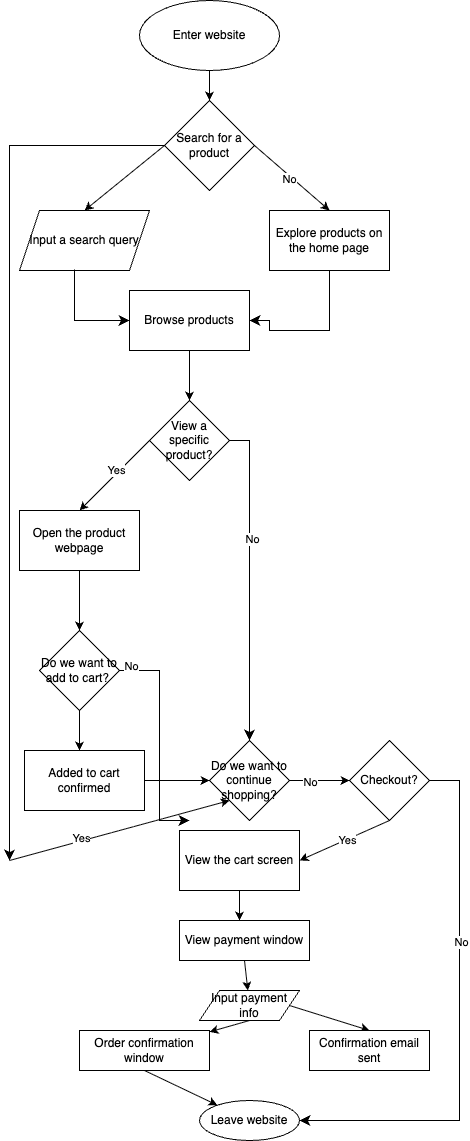

The diagram above was exported from draw.io. Its source (the exported page's mxGraphModel, read from the mxfile embedded in the PNG):
<mxGraphModel dx="375" dy="616" grid="1" gridSize="10" guides="1" tooltips="1" connect="1" arrows="1" fold="1" page="1" pageScale="1" pageWidth="850" pageHeight="1100" math="0" shadow="0">
  <root>
    <mxCell id="0" />
    <mxCell id="1" parent="0" />
    <mxCell id="2" value="Enter website" style="ellipse;whiteSpace=wrap;html=1;" vertex="1" parent="1">
      <mxGeometry x="140" y="10" width="140" height="70" as="geometry" />
    </mxCell>
    <mxCell id="4" value="" style="endArrow=classic;html=1;exitX=0.5;exitY=1;exitDx=0;exitDy=0;entryX=0.5;entryY=0;entryDx=0;entryDy=0;" edge="1" parent="1" source="2" target="5">
      <mxGeometry width="50" height="50" relative="1" as="geometry">
        <mxPoint x="180" y="310" as="sourcePoint" />
        <mxPoint x="210" y="127.57359312880715" as="targetPoint" />
      </mxGeometry>
    </mxCell>
    <mxCell id="5" value="&lt;span style=&quot;color: rgb(0, 0, 0);&quot;&gt;Search for a product&lt;/span&gt;" style="rhombus;whiteSpace=wrap;html=1;" vertex="1" parent="1">
      <mxGeometry x="165" y="110" width="90" height="90" as="geometry" />
    </mxCell>
    <mxCell id="7" value="" style="endArrow=classic;html=1;exitX=1;exitY=0.5;exitDx=0;exitDy=0;entryX=0.5;entryY=0;entryDx=0;entryDy=0;" edge="1" parent="1" source="5" target="12">
      <mxGeometry width="50" height="50" relative="1" as="geometry">
        <mxPoint x="200" y="310" as="sourcePoint" />
        <mxPoint x="350" y="210" as="targetPoint" />
      </mxGeometry>
    </mxCell>
    <mxCell id="11" value="No" style="edgeLabel;html=1;align=center;verticalAlign=middle;resizable=0;points=[];" vertex="1" connectable="0" parent="7">
      <mxGeometry x="-0.0415" y="-3" relative="1" as="geometry">
        <mxPoint as="offset" />
      </mxGeometry>
    </mxCell>
    <mxCell id="12" value="Explore products on the home page" style="rounded=0;whiteSpace=wrap;html=1;" vertex="1" parent="1">
      <mxGeometry x="270" y="220" width="120" height="60" as="geometry" />
    </mxCell>
    <mxCell id="13" value="" style="endArrow=classic;html=1;exitX=0;exitY=0.5;exitDx=0;exitDy=0;entryX=0.5;entryY=0;entryDx=0;entryDy=0;" edge="1" parent="1" source="5" target="14">
      <mxGeometry width="50" height="50" relative="1" as="geometry">
        <mxPoint x="200" y="310" as="sourcePoint" />
        <mxPoint x="80" y="220" as="targetPoint" />
      </mxGeometry>
    </mxCell>
    <mxCell id="14" value="Input a search query" style="shape=parallelogram;perimeter=parallelogramPerimeter;whiteSpace=wrap;html=1;fixedSize=1;" vertex="1" parent="1">
      <mxGeometry x="20" y="220" width="130" height="60" as="geometry" />
    </mxCell>
    <mxCell id="16" value="" style="edgeStyle=segmentEdgeStyle;endArrow=classic;html=1;curved=0;rounded=0;endSize=8;startSize=8;exitX=0.423;exitY=0.983;exitDx=0;exitDy=0;exitPerimeter=0;entryX=0;entryY=0.5;entryDx=0;entryDy=0;" edge="1" parent="1" source="14" target="18">
      <mxGeometry width="50" height="50" relative="1" as="geometry">
        <mxPoint x="160" y="310" as="sourcePoint" />
        <mxPoint x="160" y="330" as="targetPoint" />
        <Array as="points">
          <mxPoint x="75" y="330" />
        </Array>
      </mxGeometry>
    </mxCell>
    <mxCell id="17" value="" style="edgeStyle=segmentEdgeStyle;endArrow=classic;html=1;curved=0;rounded=0;endSize=8;startSize=8;exitX=0.5;exitY=1;exitDx=0;exitDy=0;entryX=1;entryY=0.5;entryDx=0;entryDy=0;" edge="1" parent="1" source="12" target="18">
      <mxGeometry width="50" height="50" relative="1" as="geometry">
        <mxPoint x="160" y="310" as="sourcePoint" />
        <mxPoint x="250" y="330" as="targetPoint" />
        <Array as="points">
          <mxPoint x="330" y="340" />
          <mxPoint x="270" y="340" />
          <mxPoint x="270" y="330" />
        </Array>
      </mxGeometry>
    </mxCell>
    <mxCell id="18" value="Browse products" style="rounded=0;whiteSpace=wrap;html=1;" vertex="1" parent="1">
      <mxGeometry x="130" y="300" width="120" height="60" as="geometry" />
    </mxCell>
    <mxCell id="19" value="" style="endArrow=classic;html=1;exitX=0.5;exitY=1;exitDx=0;exitDy=0;" edge="1" parent="1" source="18">
      <mxGeometry width="50" height="50" relative="1" as="geometry">
        <mxPoint x="160" y="310" as="sourcePoint" />
        <mxPoint x="190" y="410" as="targetPoint" />
      </mxGeometry>
    </mxCell>
    <mxCell id="20" value="View a specific product?" style="rhombus;whiteSpace=wrap;html=1;" vertex="1" parent="1">
      <mxGeometry x="150" y="410" width="80" height="80" as="geometry" />
    </mxCell>
    <mxCell id="21" value="" style="endArrow=classic;html=1;exitX=0;exitY=0.5;exitDx=0;exitDy=0;" edge="1" parent="1" source="20">
      <mxGeometry width="50" height="50" relative="1" as="geometry">
        <mxPoint x="160" y="520" as="sourcePoint" />
        <mxPoint x="80" y="520" as="targetPoint" />
      </mxGeometry>
    </mxCell>
    <mxCell id="22" value="Yes" style="edgeLabel;html=1;align=center;verticalAlign=middle;resizable=0;points=[];" vertex="1" connectable="0" parent="21">
      <mxGeometry x="-0.0857" y="-3" relative="1" as="geometry">
        <mxPoint as="offset" />
      </mxGeometry>
    </mxCell>
    <mxCell id="23" value="Open the product webpage" style="rounded=0;whiteSpace=wrap;html=1;" vertex="1" parent="1">
      <mxGeometry x="20" y="520" width="120" height="60" as="geometry" />
    </mxCell>
    <mxCell id="24" value="" style="endArrow=classic;html=1;exitX=0.5;exitY=1;exitDx=0;exitDy=0;" edge="1" parent="1" source="23">
      <mxGeometry width="50" height="50" relative="1" as="geometry">
        <mxPoint x="90" y="650" as="sourcePoint" />
        <mxPoint x="80" y="640" as="targetPoint" />
      </mxGeometry>
    </mxCell>
    <mxCell id="25" value="Do we want to add to cart?&amp;nbsp;" style="rhombus;whiteSpace=wrap;html=1;" vertex="1" parent="1">
      <mxGeometry x="40" y="640" width="80" height="80" as="geometry" />
    </mxCell>
    <mxCell id="26" value="" style="endArrow=classic;html=1;exitX=0.5;exitY=1;exitDx=0;exitDy=0;" edge="1" parent="1" source="25">
      <mxGeometry width="50" height="50" relative="1" as="geometry">
        <mxPoint x="90" y="770" as="sourcePoint" />
        <mxPoint x="80" y="760" as="targetPoint" />
      </mxGeometry>
    </mxCell>
    <mxCell id="27" value="Added to cart confirmed" style="rounded=0;whiteSpace=wrap;html=1;" vertex="1" parent="1">
      <mxGeometry x="25" y="760" width="120" height="60" as="geometry" />
    </mxCell>
    <mxCell id="28" value="Do we want to continue shopping?" style="rhombus;whiteSpace=wrap;html=1;" vertex="1" parent="1">
      <mxGeometry x="210" y="750" width="80" height="80" as="geometry" />
    </mxCell>
    <mxCell id="29" value="" style="edgeStyle=segmentEdgeStyle;endArrow=classic;html=1;curved=0;rounded=0;endSize=8;startSize=8;exitX=1;exitY=0.5;exitDx=0;exitDy=0;" edge="1" parent="1" source="20" target="28">
      <mxGeometry width="50" height="50" relative="1" as="geometry">
        <mxPoint x="270" y="475" as="sourcePoint" />
        <mxPoint x="320" y="425" as="targetPoint" />
      </mxGeometry>
    </mxCell>
    <mxCell id="30" value="No" style="edgeLabel;html=1;align=center;verticalAlign=middle;resizable=0;points=[];" vertex="1" connectable="0" parent="29">
      <mxGeometry x="-0.2625" y="2" relative="1" as="geometry">
        <mxPoint as="offset" />
      </mxGeometry>
    </mxCell>
    <mxCell id="31" value="" style="endArrow=classic;html=1;exitX=1;exitY=0.5;exitDx=0;exitDy=0;entryX=0;entryY=0.5;entryDx=0;entryDy=0;" edge="1" parent="1" source="27" target="28">
      <mxGeometry width="50" height="50" relative="1" as="geometry">
        <mxPoint x="150" y="780" as="sourcePoint" />
        <mxPoint x="200" y="730" as="targetPoint" />
      </mxGeometry>
    </mxCell>
    <mxCell id="32" value="" style="edgeStyle=segmentEdgeStyle;endArrow=classic;html=1;curved=0;rounded=0;endSize=8;startSize=8;exitX=0;exitY=0.5;exitDx=0;exitDy=0;" edge="1" parent="1" source="5">
      <mxGeometry width="50" height="50" relative="1" as="geometry">
        <mxPoint x="40" y="170" as="sourcePoint" />
        <mxPoint x="10" y="870" as="targetPoint" />
      </mxGeometry>
    </mxCell>
    <mxCell id="33" value="" style="endArrow=classic;html=1;entryX=0;entryY=1;entryDx=0;entryDy=0;" edge="1" parent="1" target="28">
      <mxGeometry width="50" height="50" relative="1" as="geometry">
        <mxPoint x="10" y="870" as="sourcePoint" />
        <mxPoint x="150" y="720" as="targetPoint" />
      </mxGeometry>
    </mxCell>
    <mxCell id="34" value="Yes" style="edgeLabel;html=1;align=center;verticalAlign=middle;resizable=0;points=[];" vertex="1" connectable="0" parent="33">
      <mxGeometry x="-0.3462" y="4" relative="1" as="geometry">
        <mxPoint y="1" as="offset" />
      </mxGeometry>
    </mxCell>
    <mxCell id="35" value="" style="endArrow=classic;html=1;" edge="1" parent="1">
      <mxGeometry width="50" height="50" relative="1" as="geometry">
        <mxPoint x="290" y="790" as="sourcePoint" />
        <mxPoint x="350" y="790" as="targetPoint" />
      </mxGeometry>
    </mxCell>
    <mxCell id="37" value="No" style="edgeLabel;html=1;align=center;verticalAlign=middle;resizable=0;points=[];" vertex="1" connectable="0" parent="35">
      <mxGeometry x="-0.3333" y="-1" relative="1" as="geometry">
        <mxPoint as="offset" />
      </mxGeometry>
    </mxCell>
    <mxCell id="36" value="Checkout?" style="rhombus;whiteSpace=wrap;html=1;" vertex="1" parent="1">
      <mxGeometry x="350" y="750" width="80" height="80" as="geometry" />
    </mxCell>
    <mxCell id="38" value="" style="endArrow=classic;html=1;exitX=0.5;exitY=1;exitDx=0;exitDy=0;entryX=1;entryY=0.5;entryDx=0;entryDy=0;" edge="1" parent="1" source="36" target="39">
      <mxGeometry width="50" height="50" relative="1" as="geometry">
        <mxPoint x="260" y="910" as="sourcePoint" />
        <mxPoint x="310" y="870" as="targetPoint" />
      </mxGeometry>
    </mxCell>
    <mxCell id="40" value="Yes" style="edgeLabel;html=1;align=center;verticalAlign=middle;resizable=0;points=[];" vertex="1" connectable="0" parent="38">
      <mxGeometry x="-0.0454" relative="1" as="geometry">
        <mxPoint as="offset" />
      </mxGeometry>
    </mxCell>
    <mxCell id="39" value="View the cart screen" style="rounded=0;whiteSpace=wrap;html=1;" vertex="1" parent="1">
      <mxGeometry x="180" y="840" width="120" height="60" as="geometry" />
    </mxCell>
    <mxCell id="41" value="" style="edgeStyle=segmentEdgeStyle;endArrow=classic;html=1;curved=0;rounded=0;endSize=8;startSize=8;" edge="1" parent="1">
      <mxGeometry width="50" height="50" relative="1" as="geometry">
        <mxPoint x="120" y="680" as="sourcePoint" />
        <mxPoint x="190" y="830" as="targetPoint" />
        <Array as="points">
          <mxPoint x="160" y="680" />
          <mxPoint x="160" y="830" />
        </Array>
      </mxGeometry>
    </mxCell>
    <mxCell id="42" value="No" style="edgeLabel;html=1;align=center;verticalAlign=middle;resizable=0;points=[];" vertex="1" connectable="0" parent="41">
      <mxGeometry x="-0.896" y="5" relative="1" as="geometry">
        <mxPoint as="offset" />
      </mxGeometry>
    </mxCell>
    <mxCell id="43" value="" style="endArrow=classic;html=1;exitX=0.5;exitY=1;exitDx=0;exitDy=0;" edge="1" parent="1" source="39">
      <mxGeometry width="50" height="50" relative="1" as="geometry">
        <mxPoint x="250" y="950" as="sourcePoint" />
        <mxPoint x="240" y="930" as="targetPoint" />
      </mxGeometry>
    </mxCell>
    <mxCell id="47" style="edgeStyle=none;html=1;exitX=0.5;exitY=1;exitDx=0;exitDy=0;" edge="1" parent="1" source="44" target="45">
      <mxGeometry relative="1" as="geometry" />
    </mxCell>
    <mxCell id="44" value="View payment window" style="rounded=0;whiteSpace=wrap;html=1;" vertex="1" parent="1">
      <mxGeometry x="180" y="930" width="130" height="40" as="geometry" />
    </mxCell>
    <mxCell id="48" style="edgeStyle=none;html=1;exitX=0.5;exitY=1;exitDx=0;exitDy=0;" edge="1" parent="1" source="45" target="49">
      <mxGeometry relative="1" as="geometry">
        <mxPoint x="190" y="1050" as="targetPoint" />
      </mxGeometry>
    </mxCell>
    <mxCell id="51" style="edgeStyle=none;html=1;exitX=1;exitY=0.5;exitDx=0;exitDy=0;entryX=0.5;entryY=0;entryDx=0;entryDy=0;" edge="1" parent="1" source="45" target="50">
      <mxGeometry relative="1" as="geometry" />
    </mxCell>
    <mxCell id="45" value="Input payment info" style="shape=parallelogram;perimeter=parallelogramPerimeter;whiteSpace=wrap;html=1;fixedSize=1;" vertex="1" parent="1">
      <mxGeometry x="200" y="1000" width="100" height="30" as="geometry" />
    </mxCell>
    <mxCell id="53" style="edgeStyle=none;html=1;exitX=0.5;exitY=1;exitDx=0;exitDy=0;" edge="1" parent="1" source="49" target="52">
      <mxGeometry relative="1" as="geometry" />
    </mxCell>
    <mxCell id="49" value="Order confirmation window" style="rounded=0;whiteSpace=wrap;html=1;" vertex="1" parent="1">
      <mxGeometry x="80" y="1040" width="130" height="40" as="geometry" />
    </mxCell>
    <mxCell id="50" value="Confirmation email sent" style="rounded=0;whiteSpace=wrap;html=1;" vertex="1" parent="1">
      <mxGeometry x="310" y="1040" width="120" height="40" as="geometry" />
    </mxCell>
    <mxCell id="52" value="Leave website" style="ellipse;whiteSpace=wrap;html=1;" vertex="1" parent="1">
      <mxGeometry x="200" y="1110" width="100" height="40" as="geometry" />
    </mxCell>
    <mxCell id="56" value="" style="edgeStyle=segmentEdgeStyle;endArrow=classic;html=1;curved=0;rounded=0;endSize=8;startSize=8;entryX=1;entryY=0.5;entryDx=0;entryDy=0;" edge="1" parent="1" target="52">
      <mxGeometry width="50" height="50" relative="1" as="geometry">
        <mxPoint x="430" y="790" as="sourcePoint" />
        <mxPoint x="480" y="1150" as="targetPoint" />
        <Array as="points">
          <mxPoint x="460" y="790" />
          <mxPoint x="460" y="1130" />
        </Array>
      </mxGeometry>
    </mxCell>
    <mxCell id="57" value="No" style="edgeLabel;html=1;align=center;verticalAlign=middle;resizable=0;points=[];" vertex="1" connectable="0" parent="56">
      <mxGeometry x="-0.2792" y="1" relative="1" as="geometry">
        <mxPoint as="offset" />
      </mxGeometry>
    </mxCell>
  </root>
</mxGraphModel>